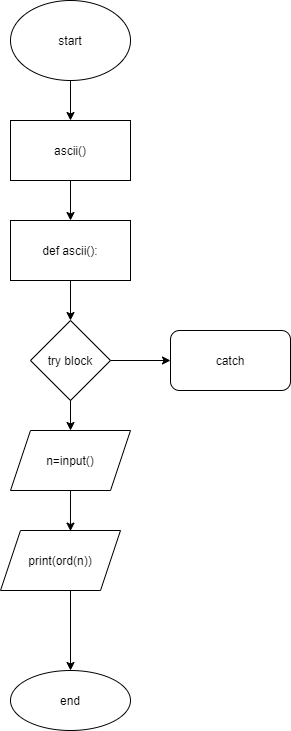

The diagram above was exported from draw.io. Its source (the exported page's mxGraphModel, read from the mxfile embedded in the PNG):
<mxGraphModel dx="1038" dy="521" grid="1" gridSize="10" guides="1" tooltips="1" connect="1" arrows="1" fold="1" page="1" pageScale="1" pageWidth="827" pageHeight="1169" math="0" shadow="0">
  <root>
    <mxCell id="0" />
    <mxCell id="1" parent="0" />
    <mxCell id="gj_UI5fb75d0QQi6MSti-3" value="" style="edgeStyle=orthogonalEdgeStyle;rounded=0;orthogonalLoop=1;jettySize=auto;html=1;" edge="1" parent="1" source="gj_UI5fb75d0QQi6MSti-1" target="gj_UI5fb75d0QQi6MSti-2">
      <mxGeometry relative="1" as="geometry" />
    </mxCell>
    <mxCell id="gj_UI5fb75d0QQi6MSti-1" value="start&lt;br&gt;" style="ellipse;whiteSpace=wrap;html=1;" vertex="1" parent="1">
      <mxGeometry x="330" y="40" width="120" height="80" as="geometry" />
    </mxCell>
    <mxCell id="gj_UI5fb75d0QQi6MSti-5" value="" style="edgeStyle=orthogonalEdgeStyle;rounded=0;orthogonalLoop=1;jettySize=auto;html=1;" edge="1" parent="1" source="gj_UI5fb75d0QQi6MSti-2" target="gj_UI5fb75d0QQi6MSti-4">
      <mxGeometry relative="1" as="geometry" />
    </mxCell>
    <mxCell id="gj_UI5fb75d0QQi6MSti-2" value="ascii()" style="whiteSpace=wrap;html=1;" vertex="1" parent="1">
      <mxGeometry x="330" y="160" width="120" height="60" as="geometry" />
    </mxCell>
    <mxCell id="gj_UI5fb75d0QQi6MSti-7" value="" style="edgeStyle=orthogonalEdgeStyle;rounded=0;orthogonalLoop=1;jettySize=auto;html=1;" edge="1" parent="1" source="gj_UI5fb75d0QQi6MSti-4" target="gj_UI5fb75d0QQi6MSti-6">
      <mxGeometry relative="1" as="geometry" />
    </mxCell>
    <mxCell id="gj_UI5fb75d0QQi6MSti-4" value="def ascii():&lt;br&gt;" style="whiteSpace=wrap;html=1;" vertex="1" parent="1">
      <mxGeometry x="330" y="260" width="120" height="60" as="geometry" />
    </mxCell>
    <mxCell id="gj_UI5fb75d0QQi6MSti-6" value="try block" style="rhombus;whiteSpace=wrap;html=1;" vertex="1" parent="1">
      <mxGeometry x="350" y="360" width="80" height="80" as="geometry" />
    </mxCell>
    <mxCell id="gj_UI5fb75d0QQi6MSti-8" value="catch" style="rounded=1;whiteSpace=wrap;html=1;" vertex="1" parent="1">
      <mxGeometry x="490" y="370" width="120" height="60" as="geometry" />
    </mxCell>
    <mxCell id="gj_UI5fb75d0QQi6MSti-9" value="" style="endArrow=classic;html=1;exitX=1;exitY=0.5;exitDx=0;exitDy=0;entryX=0;entryY=0.5;entryDx=0;entryDy=0;" edge="1" parent="1" source="gj_UI5fb75d0QQi6MSti-6" target="gj_UI5fb75d0QQi6MSti-8">
      <mxGeometry width="50" height="50" relative="1" as="geometry">
        <mxPoint x="390" y="680" as="sourcePoint" />
        <mxPoint x="440" y="630" as="targetPoint" />
      </mxGeometry>
    </mxCell>
    <mxCell id="gj_UI5fb75d0QQi6MSti-11" value="n=input()" style="shape=parallelogram;perimeter=parallelogramPerimeter;whiteSpace=wrap;html=1;fixedSize=1;" vertex="1" parent="1">
      <mxGeometry x="330" y="470" width="120" height="60" as="geometry" />
    </mxCell>
    <mxCell id="gj_UI5fb75d0QQi6MSti-15" value="" style="edgeStyle=orthogonalEdgeStyle;rounded=0;orthogonalLoop=1;jettySize=auto;html=1;" edge="1" parent="1" target="gj_UI5fb75d0QQi6MSti-14">
      <mxGeometry relative="1" as="geometry">
        <mxPoint x="390" y="630" as="sourcePoint" />
      </mxGeometry>
    </mxCell>
    <mxCell id="gj_UI5fb75d0QQi6MSti-12" value="print(ord(n))" style="shape=parallelogram;perimeter=parallelogramPerimeter;whiteSpace=wrap;html=1;fixedSize=1;" vertex="1" parent="1">
      <mxGeometry x="320" y="570" width="120" height="60" as="geometry" />
    </mxCell>
    <mxCell id="gj_UI5fb75d0QQi6MSti-14" value="end" style="ellipse;whiteSpace=wrap;html=1;" vertex="1" parent="1">
      <mxGeometry x="330" y="710" width="120" height="60" as="geometry" />
    </mxCell>
    <mxCell id="gj_UI5fb75d0QQi6MSti-16" value="" style="endArrow=classic;html=1;exitX=0.5;exitY=1;exitDx=0;exitDy=0;" edge="1" parent="1" source="gj_UI5fb75d0QQi6MSti-6">
      <mxGeometry width="50" height="50" relative="1" as="geometry">
        <mxPoint x="390" y="460" as="sourcePoint" />
        <mxPoint x="390" y="470" as="targetPoint" />
      </mxGeometry>
    </mxCell>
    <mxCell id="gj_UI5fb75d0QQi6MSti-17" value="" style="endArrow=classic;html=1;exitX=0.5;exitY=1;exitDx=0;exitDy=0;entryX=0.583;entryY=0.01;entryDx=0;entryDy=0;entryPerimeter=0;" edge="1" parent="1" source="gj_UI5fb75d0QQi6MSti-11" target="gj_UI5fb75d0QQi6MSti-12">
      <mxGeometry width="50" height="50" relative="1" as="geometry">
        <mxPoint x="380" y="540" as="sourcePoint" />
        <mxPoint x="440" y="410" as="targetPoint" />
      </mxGeometry>
    </mxCell>
  </root>
</mxGraphModel>